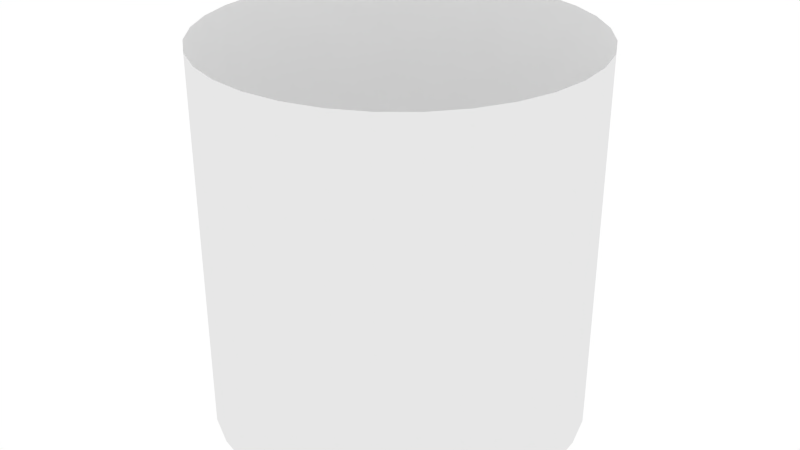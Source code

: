 # Source: LevelUp.blend  (saved by Blender 2.76.0; exported with 4.5.12 LTS)
import bpy
from mathutils import Matrix  # noqa: F401  (used for matrix-valued properties, if any)

bpy.ops.wm.read_factory_settings(use_empty=True)
scene = bpy.context.scene
scene.name = 'Scene'

# ---- collections
col_collection_1 = bpy.data.collections.new('Collection 1'); scene.collection.children.link(col_collection_1)

# ---- materials (node trees are filled in below, after node groups)
mat_level_up = bpy.data.materials.new('Level Up')
mat_level_up.alpha_threshold = 0.0
mat_level_up.use_transparent_shadow = False
mat_level_up.roughness = 0.5

# ---- material node trees

# ---- world
world_world = bpy.data.worlds.new('World'); scene.world = world_world
world_world.color = (1.0, 1.0, 1.0)
world_world.use_sun_shadow = False
world_world.sun_shadow_jitter_overblur = 0.0
world_world.cycles.sampling_method = 'MANUAL'
world_world.cycles.sample_map_resolution = 256

# ---- meshes
me_cylinder = bpy.data.meshes.new('Cylinder')
me_cylinder.from_pydata([(0.0, 7.55e-08, -1.0), (0.0, 2.0, -1.0), (0.1951, 7.405e-08, -0.9808), (0.1951, 2.0, -0.9808), (0.3827, 6.975e-08, -0.9239), (0.3827, 2.0, -0.9239), (0.5556, 6.277e-08, -0.8315), (0.5556, 2.0, -0.8315), (0.7071, 5.339e-08, -0.7071), (0.7071, 2.0, -0.7071), (0.8315, 4.194e-08, -0.5556), (0.8315, 2.0, -0.5556), (0.9239, 2.889e-08, -0.3827), (0.9239, 2.0, -0.3827), (0.9808, 1.473e-08, -0.1951), (0.9808, 2.0, -0.1951), (1.0, 5.7e-15, -7.55e-08), (1.0, 2.0, 7.55e-08), (0.9808, -1.473e-08, 0.1951), (0.9808, 2.0, 0.1951), (0.9239, -2.889e-08, 0.3827), (0.9239, 2.0, 0.3827), (0.8315, -4.194e-08, 0.5556), (0.8315, 2.0, 0.5556), (0.7071, -5.339e-08, 0.7071), (0.7071, 2.0, 0.7071), (0.5556, -6.277e-08, 0.8315), (0.5556, 2.0, 0.8315), (0.3827, -6.975e-08, 0.9239), (0.3827, 2.0, 0.9239), (0.1951, -7.405e-08, 0.9808), (0.1951, 2.0, 0.9808), (-3.258e-07, -7.55e-08, 1.0), (-3.258e-07, 2.0, 1.0), (-0.1951, -7.405e-08, 0.9808), (-0.1951, 2.0, 0.9808), (-0.3827, -6.975e-08, 0.9239), (-0.3827, 2.0, 0.9239), (-0.5556, -6.277e-08, 0.8315), (-0.5556, 2.0, 0.8315), (-0.7071, -5.339e-08, 0.7071), (-0.7071, 2.0, 0.7071), (-0.8315, -4.194e-08, 0.5556), (-0.8315, 2.0, 0.5556), (-0.9239, -2.889e-08, 0.3827), (-0.9239, 2.0, 0.3827), (-0.9808, -1.473e-08, 0.1951), (-0.9808, 2.0, 0.1951), (-1.0, 7.29e-14, -9.656e-07), (-1.0, 2.0, -8.146e-07), (-0.9808, 1.473e-08, -0.1951), (-0.9808, 2.0, -0.1951), (-0.9239, 2.889e-08, -0.3827), (-0.9239, 2.0, -0.3827), (-0.8315, 4.194e-08, -0.5556), (-0.8315, 2.0, -0.5556), (-0.7071, 5.339e-08, -0.7071), (-0.7071, 2.0, -0.7071), (-0.5556, 6.277e-08, -0.8315), (-0.5556, 2.0, -0.8315), (-0.3827, 6.975e-08, -0.9239), (-0.3827, 2.0, -0.9239), (-0.1951, 7.405e-08, -0.9808), (-0.1951, 2.0, -0.9808)], [], [(0, 1, 3, 2), (2, 3, 5, 4), (4, 5, 7, 6), (6, 7, 9, 8), (8, 9, 11, 10), (10, 11, 13, 12), (12, 13, 15, 14), (14, 15, 17, 16), (16, 17, 19, 18), (18, 19, 21, 20), (20, 21, 23, 22), (22, 23, 25, 24), (24, 25, 27, 26), (26, 27, 29, 28), (28, 29, 31, 30), (30, 31, 33, 32), (32, 33, 35, 34), (34, 35, 37, 36), (36, 37, 39, 38), (38, 39, 41, 40), (40, 41, 43, 42), (42, 43, 45, 44), (44, 45, 47, 46), (46, 47, 49, 48), (48, 49, 51, 50), (50, 51, 53, 52), (52, 53, 55, 54), (54, 55, 57, 56), (56, 57, 59, 58), (58, 59, 61, 60), (62, 63, 1, 0), (60, 61, 63, 62)])
me_cylinder.polygons.foreach_set('use_smooth', [True] * 32)
_uv = me_cylinder.uv_layers.new(name='UVMap')
_uv.uv.foreach_set('vector', [0.75, 0.0, 0.75, 1.0, 0.7188, 1.0, 0.7188, 0.0, 0.7188, 0.0, 0.7188, 1.0, 0.6836, 1.0, 0.6836, 0.0, 0.6836, 0.0, 0.6836, 1.0, 0.6523, 1.0, 0.6523, 0.0, 0.6523, 0.0, 0.6523, 1.0, 0.6211, 1.0, 0.6211, 0.0, 0.6211, 0.0, 0.6211, 1.0, 0.5898, 1.0, 0.5898, 0.0, 0.5898, 0.0, 0.5898, 1.0, 0.5586, 1.0, 0.5586, 0.0, 0.5586, 0.0, 0.5586, 1.0, 0.5312, 1.0, 0.5312, 0.0, 0.5312, 0.0, 0.5312, 1.0, 0.5, 1.0, 0.5, 0.0, 0.5, 0.0, 0.5, 1.0, 0.4688, 1.0, 0.4688, 0.0, 0.4688, 0.0, 0.4688, 1.0, 0.4375, 1.0, 0.4375, 0.0, 0.4375, 0.0, 0.4375, 1.0, 0.4062, 1.0, 0.4062, 0.0, 0.4062, 0.0, 0.4062, 1.0, 0.375, 1.0, 0.375, 0.0, 0.375, 0.0, 0.375, 1.0, 0.3438, 1.0, 0.3438, 0.0, 0.3438, 0.0, 0.3438, 1.0, 0.3125, 1.0, 0.3125, 0.0, 0.3125, 0.0, 0.3125, 1.0, 0.2812, 1.0, 0.2812, 0.0, 0.2812, 0.0, 0.2812, 1.0, 0.25, 1.0, 0.25, 0.0, 0.25, 0.0, 0.25, 1.0, 0.2188, 1.0, 0.2188, 0.0, 0.2188, 0.0, 0.2188, 1.0, 0.1875, 1.0, 0.1875, 0.0, 0.1875, 0.0, 0.1875, 1.0, 0.1562, 1.0, 0.1562, 0.0, 0.1562, 0.0, 0.1562, 1.0, 0.125, 1.0, 0.125, 0.0, 0.125, 0.0, 0.125, 1.0, 0.09375, 1.0, 0.09375, 0.0, 0.09375, 0.0, 0.09375, 1.0, 0.0625, 1.0, 0.0625, 0.0, 0.0625, 0.0, 0.0625, 1.0, 0.03125, 1.0, 0.03125, 0.0, 0.03125, 0.0, 0.03125, 1.0, 0.0, 1.0, 0.0, 0.0, 1.0, 0.0, 1.0, 1.0, 0.9688, 1.0, 0.9688, 0.0, 0.9688, 0.0, 0.9688, 1.0, 0.9375, 1.0, 0.9375, 0.0, 0.9375, 0.0, 0.9375, 1.0, 0.9062, 1.0, 0.9062, 0.0, 0.9062, 0.0, 0.9062, 1.0, 0.875, 1.0, 0.875, 0.0, 0.875, 0.0, 0.875, 1.0, 0.8438, 1.0, 0.8438, 0.0, 0.8438, 0.0, 0.8438, 1.0, 0.8125, 1.0, 0.8125, 0.0, 0.7812, 0.0, 0.7812, 1.0, 0.75, 1.0, 0.75, 0.0, 0.8125, 0.0, 0.8125, 1.0, 0.7812, 1.0, 0.7812, 0.0])
me_cylinder.materials.append(mat_level_up)
me_cylinder.use_remesh_preserve_volume = False
me_cylinder.use_remesh_preserve_attributes = False
me_cylinder.use_mirror_vertex_groups = False
me_cylinder.update()

# ---- objects
ob_level_up = bpy.data.objects.new('Level Up', me_cylinder)

# ---- transforms, parenting, visibility, modifiers, constraints
ob_level_up.location = (0.0, 0.0, 0.0)
ob_level_up.rotation_euler = (1.571, -0.0, 0.0)
ob_level_up.lineart.crease_threshold = 0.0

# ---- collection membership
col_collection_1.objects.link(ob_level_up)

# ---- scene / render settings (as saved in the file)
scene.frame_start = 1; scene.frame_end = 250; scene.frame_set(1)
scene.render.engine = 'BLENDER_EEVEE_NEXT'
scene.render.image_settings.color_mode = 'RGB'
scene.render.image_settings.compression = 90
scene.render.resolution_percentage = 50
scene.render.dither_intensity = 0.0
scene.render.bake_margin = 40
scene.render.bake_bias = 0.0
scene.cycles.use_denoising = False
scene.cycles.samples = 10
scene.cycles.sampling_pattern = 'TABULATED_SOBOL'
scene.cycles.light_sampling_threshold = 0.0
scene.cycles.use_adaptive_sampling = False
scene.cycles.use_light_tree = False
scene.cycles.blur_glossy = 0.0
scene.cycles.pixel_filter_type = 'GAUSSIAN'
scene.cycles.sample_clamp_indirect = 0.0
scene.view_settings.view_transform = 'Standard'
bpy.context.view_layer.update()

# ---- added for rendering (the .blend has no active camera): camera
cam_auto = bpy.data.cameras.new('AutoCamera')
cam_auto.lens = 50.0
cam_auto.sensor_width = 36.0
cam_auto.clip_end = 1000.0
ob_auto_camera = bpy.data.objects.new('AutoCamera', cam_auto)
scene.collection.objects.link(ob_auto_camera)
ob_auto_camera.location = (3.20507, -3.84609, 3.56406)
ob_auto_camera.rotation_euler = (1.09748, -7.21219e-08, 0.694738)
scene.camera = ob_auto_camera
bpy.context.view_layer.update()

